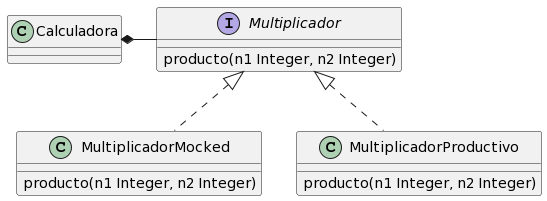

The diagram above was rendered by PlantUML. Its source (embedded in the PNG):
@startuml
skinparam classAttributeIconSize 0

interface Multiplicador
Multiplicador : producto(n1 Integer, n2 Integer)

Multiplicador <|.. MultiplicadorMocked
MultiplicadorMocked : producto(n1 Integer, n2 Integer)

Multiplicador <|.. MultiplicadorProductivo
MultiplicadorProductivo : producto(n1 Integer, n2 Integer)

Calculadora *- Multiplicador
@enduml